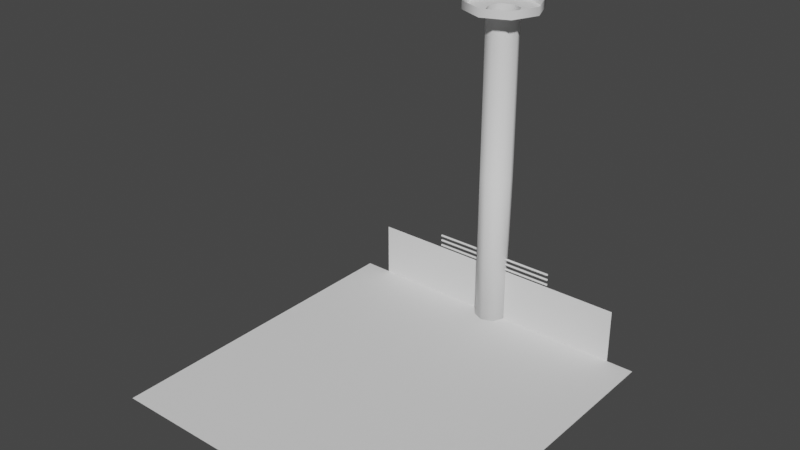 # Source: Pillar1.blend  (saved by Blender 2.93.21; exported with 4.5.12 LTS)
import bpy
from mathutils import Matrix  # noqa: F401  (used for matrix-valued properties, if any)

bpy.ops.wm.read_factory_settings(use_empty=True)
scene = bpy.context.scene
scene.name = 'Scene'

# ---- collections
col_collection = bpy.data.collections.new('Collection'); scene.collection.children.link(col_collection)

# ---- world
world_world = bpy.data.worlds.new('World'); scene.world = world_world
world_world.use_nodes = True; world_world.node_tree.nodes.clear()
_N = world_world.node_tree.nodes; _L = world_world.node_tree.links
n0 = _N.new('ShaderNodeOutputWorld'); n0.name = 'World Output'; n0.location = (300, 300)
n1 = _N.new('ShaderNodeBackground'); n1.name = 'Background'; n1.location = (10, 300)
n1.inputs[0].default_value = (0.05088, 0.05088, 0.05088, 1.0)
_L.new(n1.outputs[0], n0.inputs[0])
n0.is_active_output = True
world_world.color = (0.05088, 0.05088, 0.05088)
world_world.use_sun_shadow = False
world_world.sun_shadow_jitter_overblur = 0.0

# ---- meshes
me_pillar1_mesh = bpy.data.meshes.new('Pillar1_Mesh')
me_pillar1_mesh.from_pydata([(0.0, -0.2, -0.2951), (0.2087, -0.2, -0.2087), (0.2951, -0.2, 8.742e-09), (0.2087, -0.2, 0.2087), (0.0, -0.2, 0.2951), (-0.2087, -0.2, 0.2087), (-0.2951, -0.2, 8.742e-09), (-0.2087, -0.2, -0.2087), (0.0, 5.85, -0.2951), (0.2087, 5.85, -0.2087), (0.2951, 5.85, -2.557e-07), (0.2087, 5.85, 0.2087), (0.0, 5.85, 0.2951), (-0.2087, 5.85, 0.2087), (-0.2951, 5.85, -2.557e-07), (-0.2087, 5.85, -0.2087), (0.4915, 6.0, -0.4915), (0.0, 6.0, -0.6951), (0.0, 5.85, -0.6951), (0.6951, 6.0, -3.116e-07), (0.4915, 6.0, 0.4915), (0.0, 6.0, 0.6951), (-0.4915, 6.0, 0.4915), (-0.6951, 6.0, -3.116e-07), (-0.4915, 6.0, -0.4915), (0.4915, 5.85, -0.4915), (0.6951, 5.85, -3.05e-07), (0.4915, 5.85, 0.4915), (0.0, 5.85, 0.6951), (-0.4915, 5.85, 0.4915), (-0.6951, 5.85, -3.05e-07), (-0.4915, 5.85, -0.4915), (0.2087, 2.825, -0.2087), (0.2951, 2.825, -1.235e-07), (0.2087, 2.825, 0.2087), (0.0, 2.825, 0.2951), (-0.2087, 2.825, 0.2087), (-0.2951, 2.825, -1.235e-07), (-0.2087, 2.825, -0.2087), (0.0, 2.825, -0.2951)], [], [(10, 9, 25, 26), (11, 10, 26, 27), (12, 11, 27, 28), (13, 12, 28, 29), (38, 15, 8, 39), (37, 14, 15, 38), (36, 13, 14, 37), (35, 12, 13, 36), (34, 11, 12, 35), (33, 10, 11, 34), (32, 9, 10, 33), (39, 8, 9, 32), (18, 17, 16, 25), (25, 16, 19, 26), (26, 19, 20, 27), (27, 20, 21, 28), (28, 21, 22, 29), (29, 22, 23, 30), (30, 23, 24, 31), (31, 24, 17, 18), (9, 8, 18, 25), (8, 15, 31, 18), (15, 14, 30, 31), (14, 13, 29, 30), (0, 39, 32, 1), (1, 32, 33, 2), (2, 33, 34, 3), (3, 34, 35, 4), (4, 35, 36, 5), (5, 36, 37, 6), (6, 37, 38, 7), (7, 38, 39, 0)])
me_pillar1_mesh.polygons.foreach_set('use_smooth', [True] * 32)
_k = set([(8, 9), (8, 15), (9, 10), (10, 11), (11, 12), (12, 13), (13, 14), (14, 15), (16, 17), (16, 19), (17, 24), (18, 25), (18, 31), (19, 20), (20, 21), (21, 22), (22, 23), (23, 24), (25, 26), (26, 27), (27, 28), (28, 29), (29, 30), (30, 31)])
me_pillar1_mesh.attributes.new('sharp_edge', 'BOOLEAN', 'EDGE').data.foreach_set('value', [ (min(e.vertices), max(e.vertices)) in _k for e in me_pillar1_mesh.edges])
_uv = me_pillar1_mesh.uv_layers.new(name='UVMap')
_uv.uv.foreach_set('vector', [0.2377, 0.8518, 0.2955, 0.835, 0.3526, 0.9101, 0.2393, 0.9453, 0.1817, 0.8315, 0.2377, 0.8518, 0.2393, 0.9453, 0.1258, 0.9089, 0.1501, 0.7845, 0.1817, 0.8315, 0.1258, 0.9089, 0.05155, 0.8044, 0.7765, 0.8408, 0.813, 0.7925, 0.9106, 0.8159, 0.8331, 0.917, 0.4019, 0.7493, 0.4019, 0.02145, 0.4562, 0.02145, 0.4562, 0.7493, 0.3475, 0.7493, 0.3475, 0.02145, 0.4019, 0.02145, 0.4019, 0.7493, 0.2932, 0.7493, 0.2932, 0.02145, 0.3475, 0.02145, 0.3475, 0.7493, 0.2388, 0.7493, 0.2388, 0.02145, 0.2932, 0.02145, 0.2932, 0.7493, 0.1845, 0.7493, 0.1845, 0.02145, 0.2388, 0.02145, 0.2388, 0.7493, 0.1301, 0.7493, 0.1301, 0.02145, 0.1845, 0.02145, 0.1845, 0.7493, 0.0758, 0.7493, 0.0758, 0.02145, 0.1301, 0.02145, 0.1301, 0.7493, 0.02145, 0.7493, 0.02145, 0.02145, 0.0758, 0.02145, 0.0758, 0.7493, 0.428, 0.8084, 0.4578, 0.8328, 0.3715, 0.9384, 0.3526, 0.9101, 0.3526, 0.9101, 0.3715, 0.9384, 0.2391, 0.9794, 0.2393, 0.9453, 0.2393, 0.9453, 0.2391, 0.9794, 0.1063, 0.9373, 0.1258, 0.9089, 0.1258, 0.9089, 0.1063, 0.9373, 0.01831, 0.8286, 0.05155, 0.8044, 0.9106, 0.8159, 0.9401, 0.8408, 0.8517, 0.9456, 0.8331, 0.917, 0.8331, 0.917, 0.8517, 0.9456, 0.7186, 0.9852, 0.7191, 0.9511, 0.7191, 0.9511, 0.7186, 0.9852, 0.5866, 0.9425, 0.6058, 0.9143, 0.6058, 0.9143, 0.5866, 0.9425, 0.5007, 0.8356, 0.5308, 0.8114, 0.2955, 0.835, 0.3308, 0.7866, 0.428, 0.8084, 0.3526, 0.9101, 0.629, 0.7903, 0.6612, 0.8369, 0.6058, 0.9143, 0.5308, 0.8114, 0.6612, 0.8369, 0.7178, 0.8573, 0.7191, 0.9511, 0.6058, 0.9143, 0.7178, 0.8573, 0.7765, 0.8408, 0.8331, 0.917, 0.7191, 0.9511, 0.4991, 0.7493, 0.4991, 0.02145, 0.5535, 0.02145, 0.5535, 0.7493, 0.5535, 0.7493, 0.5535, 0.02145, 0.6078, 0.02145, 0.6078, 0.7493, 0.6078, 0.7493, 0.6078, 0.02145, 0.6622, 0.02145, 0.6622, 0.7493, 0.6622, 0.7493, 0.6622, 0.02145, 0.7165, 0.02145, 0.7165, 0.7493, 0.7165, 0.7493, 0.7165, 0.02145, 0.7709, 0.02145, 0.7709, 0.7493, 0.7709, 0.7493, 0.7709, 0.02145, 0.8252, 0.02145, 0.8252, 0.7493, 0.8252, 0.7493, 0.8252, 0.02145, 0.8796, 0.02145, 0.8796, 0.7493, 0.8796, 0.7493, 0.8796, 0.02145, 0.9339, 0.02145, 0.9339, 0.7493])
me_pillar1_mesh.use_remesh_fix_poles = True
me_pillar1_mesh.use_remesh_preserve_attributes = False
me_pillar1_mesh.update()
me_pillar1_mesh.normals_split_custom_set([tuple(v) for v in zip(*[iter([0.0, -1.0, -4.256e-07, 0.0, -1.0, -8.513e-07, 0.0, -1.0, -8.513e-07, 0.0, -1.0, -4.256e-07, 0.0, -1.0, -4.256e-07, 0.0, -1.0, -4.256e-07, 0.0, -1.0, -4.256e-07, 0.0, -1.0, -4.256e-07, 0.0, -1.0, 0.0, 0.0, -1.0, -4.256e-07, 0.0, -1.0, -4.256e-07, 0.0, -1.0, 0.0, 0.0, -1.0, 0.0, 0.0, -1.0, 0.0, 0.0, -1.0, 0.0, 0.0, -1.0, 0.0, -0.6692, 0.3229, -0.6692, -0.7071, -3.021e-08, -0.7071, 0.0, -4.577e-08, -1.0, -0.3229, 3.211e-07, -0.9464, -0.9464, 0.3229, -1.502e-07, -1.0, -4.043e-11, -1.643e-07, -0.7071, -3.021e-08, -0.7071, -0.6692, 0.3229, -0.6692, -0.6692, 0.3229, 0.6692, -0.7071, 3.021e-08, 0.7071, -1.0, -4.043e-11, -1.643e-07, -0.9464, 0.3229, -1.502e-07, 0.0, 0.3229, 0.9464, 0.0, 4.577e-08, 1.0, -0.7071, 3.021e-08, 0.7071, -0.6692, 0.3229, 0.6692, 0.6692, 0.3229, 0.6692, 0.7071, 3.021e-08, 0.7071, 0.0, 4.577e-08, 1.0, 0.0, 0.3229, 0.9464, 0.9464, 0.3229, -1.404e-07, 1.0, 4.042e-11, -1.643e-07, 0.7071, 3.021e-08, 0.7071, 0.6692, 0.3229, 0.6692, 0.6692, 0.3229, -0.6692, 0.7071, -3.021e-08, -0.7071, 1.0, 4.042e-11, -1.643e-07, 0.9464, 0.3229, -1.404e-07, -0.3229, 3.211e-07, -0.9464, 0.0, -4.577e-08, -1.0, 0.7071, -3.021e-08, -0.7071, 0.6692, 0.3229, -0.6692, 0.0, 0.0, -1.0, 0.0, 0.0, -1.0, 0.7071, -3.091e-08, -0.7071, 0.7071, -3.091e-08, -0.7071, 0.7071, -3.091e-08, -0.7071, 0.7071, -3.091e-08, -0.7071, 1.0, -3.091e-08, -1.232e-07, 1.0, -3.091e-08, -4.107e-08, 1.0, -3.091e-08, -4.107e-08, 1.0, -3.091e-08, -1.232e-07, 0.7071, 0.0, 0.7071, 0.7071, 0.0, 0.7071, 0.7071, 0.0, 0.7071, 0.7071, 0.0, 0.7071, 0.0, 0.0, 1.0, 0.0, 0.0, 1.0, 0.0, 0.0, 1.0, 0.0, 0.0, 1.0, -0.7071, 3.091e-08, 0.7071, -0.7071, 3.091e-08, 0.7071, -0.7071, 3.091e-08, 0.7071, -0.7071, 3.091e-08, 0.7071, -1.0, 3.091e-08, -1.232e-07, -1.0, 3.091e-08, -4.107e-08, -1.0, 3.091e-08, -4.107e-08, -1.0, 3.091e-08, -1.232e-07, -0.7071, 0.0, -0.7071, -0.7071, 0.0, -0.7071, -0.7071, 0.0, -0.7071, -0.7071, 0.0, -0.7071, 0.0, 0.0, -1.0, 0.0, 0.0, -1.0, 0.0, -1.0, -8.513e-07, 0.0, -1.0, -1.703e-06, 0.0, -1.0, -1.703e-06, 0.0, -1.0, -8.513e-07, 0.0, -1.0, -1.703e-06, 0.0, -1.0, -4.256e-07, 0.0, -1.0, -4.256e-07, 0.0, -1.0, -1.703e-06, 0.0, -1.0, -4.256e-07, 0.0, -1.0, 4.256e-07, 0.0, -1.0, 4.256e-07, 0.0, -1.0, -4.256e-07, 0.0, -1.0, 4.256e-07, 0.0, -1.0, 0.0, 0.0, -1.0, 0.0, 0.0, -1.0, 4.256e-07, 3.024e-05, -0.6303, -0.7764, -0.3229, 3.211e-07, -0.9464, 0.6692, 0.3229, -0.6692, 0.5491, -0.6303, -0.5489, 0.5491, -0.6303, -0.5489, 0.6692, 0.3229, -0.6692, 0.9464, 0.3229, -1.404e-07, 0.7764, -0.6303, 3.02e-05, 0.7764, -0.6303, 3.02e-05, 0.9464, 0.3229, -1.404e-07, 0.6692, 0.3229, 0.6692, 0.549, -0.6303, 0.549, 0.549, -0.6303, 0.549, 0.6692, 0.3229, 0.6692, 0.0, 0.3229, 0.9464, -3.022e-05, -0.6303, 0.7764, -3.022e-05, -0.6303, 0.7764, 0.0, 0.3229, 0.9464, -0.6692, 0.3229, 0.6692, -0.549, -0.6303, 0.549, -0.549, -0.6303, 0.549, -0.6692, 0.3229, 0.6692, -0.9464, 0.3229, -1.502e-07, -0.7764, -0.6303, -3.027e-05, -0.7764, -0.6303, -3.027e-05, -0.9464, 0.3229, -1.502e-07, -0.6692, 0.3229, -0.6692, -0.5489, -0.6303, -0.5491, -0.5489, -0.6303, -0.5491, -0.6692, 0.3229, -0.6692, -0.3229, 3.211e-07, -0.9464, 3.024e-05, -0.6303, -0.7764])] * 3)])
me_cube_conveyor_sorter_mesh = bpy.data.meshes.new('Cube Conveyor Sorter_Mesh')
me_cube_conveyor_sorter_mesh.from_pydata([(0.1422, 0.1344, 0.01562), (0.1422, 0.1656, 0.01562), (0.1422, 0.1344, -0.01563), (0.1422, 0.1656, -0.01563), (1.181, 0.1344, 0.01562), (1.181, 0.1656, 0.01562), (1.181, 0.1344, -0.01563), (1.181, 0.1656, -0.01563), (0.1415, 0.2344, 0.01562), (0.1415, 0.2656, 0.01562), (0.1415, 0.2344, -0.01563), (0.1415, 0.2656, -0.01563), (1.181, 0.2344, 0.01562), (1.181, 0.2656, 0.01562), (1.181, 0.2344, -0.01563), (1.181, 0.2656, -0.01563), (0.1436, 0.03437, 0.01562), (0.1436, 0.06562, 0.01562), (0.1436, 0.03437, -0.01563), (0.1436, 0.06562, -0.01563), (1.181, 0.03437, 0.01562), (1.181, 0.06562, 0.01562), (1.181, 0.03437, -0.01563), (1.181, 0.06562, -0.01563), (0.1375, 6.557e-09, 0.15), (0.1375, 0.2625, 0.15), (0.1375, -6.557e-09, -0.15), (0.1375, 0.2625, -0.15), (0.175, -6.557e-09, -0.15), (0.175, 0.3, -0.15), (0.175, 0.3, 0.15), (0.175, 6.557e-09, 0.15), (0.6614, 0.2344, -0.01563), (0.6614, 0.2656, -0.01563), (0.6614, 0.2344, 0.01562), (0.6614, 0.2656, 0.01562), (0.6617, 0.1344, -0.01563), (0.6617, 0.1656, -0.01563), (0.6617, 0.1344, 0.01562), (0.6617, 0.1656, 0.01562), (0.6624, 0.03437, -0.01563), (0.6624, 0.06562, -0.01563), (0.6624, 0.03437, 0.01562), (0.6624, 0.06562, 0.01562), (-0.1422, 0.1344, 0.01562), (-0.1422, 0.1656, 0.01562), (-0.1422, 0.1344, -0.01563), (-0.1422, 0.1656, -0.01563), (-1.181, 0.1344, 0.01562), (-1.181, 0.1656, 0.01562), (-1.181, 0.1344, -0.01563), (-1.181, 0.1656, -0.01563), (-0.1415, 0.2344, 0.01562), (-0.1415, 0.2656, 0.01562), (-0.1415, 0.2344, -0.01563), (-0.1415, 0.2656, -0.01563), (-1.181, 0.2344, 0.01562), (-1.181, 0.2656, 0.01562), (-1.181, 0.2344, -0.01563), (-1.181, 0.2656, -0.01563), (-0.1436, 0.03437, 0.01562), (-0.1436, 0.06562, 0.01562), (-0.1436, 0.03437, -0.01563), (-0.1436, 0.06562, -0.01563), (-1.181, 0.03437, 0.01562), (-1.181, 0.06562, 0.01562), (-1.181, 0.03437, -0.01563), (-1.181, 0.06562, -0.01563), (-0.1375, 6.557e-09, 0.15), (-0.1375, 0.2625, 0.15), (-0.1375, -6.557e-09, -0.15), (-0.1375, 0.2625, -0.15), (-0.175, -6.557e-09, -0.15), (-0.175, 0.3, -0.15), (-0.175, 0.3, 0.15), (-0.175, 6.557e-09, 0.15), (-0.6614, 0.2344, -0.01563), (-0.6614, 0.2656, -0.01563), (-0.6614, 0.2344, 0.01562), (-0.6614, 0.2656, 0.01562), (-0.6617, 0.1344, -0.01563), (-0.6617, 0.1656, -0.01563), (-0.6617, 0.1344, 0.01562), (-0.6617, 0.1656, 0.01562), (-0.6624, 0.03437, -0.01563), (-0.6624, 0.06562, -0.01563), (-0.6624, 0.03437, 0.01562), (-0.6624, 0.06562, 0.01562)], [], [(32, 33, 15, 14), (36, 37, 7, 6), (42, 43, 17, 16), (38, 39, 1, 0), (36, 6, 4, 38), (37, 3, 1, 39), (40, 41, 23, 22), (34, 35, 9, 8), (32, 14, 12, 34), (33, 11, 9, 35), (40, 22, 20, 42), (41, 19, 17, 43), (28, 29, 30, 31), (26, 28, 31, 24), (26, 27, 29, 28), (25, 24, 31, 30), (71, 73, 29, 27), (74, 30, 29, 73), (25, 69, 71, 27), (27, 26, 24, 25), (15, 33, 35, 13), (10, 32, 34, 8), (12, 13, 35, 34), (10, 11, 33, 32), (7, 37, 39, 5), (2, 36, 38, 0), (4, 5, 39, 38), (2, 3, 37, 36), (23, 41, 43, 21), (18, 40, 42, 16), (18, 19, 41, 40), (20, 21, 43, 42), (76, 58, 59, 77), (80, 50, 51, 81), (86, 60, 61, 87), (82, 44, 45, 83), (80, 82, 48, 50), (81, 83, 45, 47), (84, 66, 67, 85), (78, 52, 53, 79), (76, 78, 56, 58), (77, 79, 53, 55), (84, 86, 64, 66), (85, 87, 61, 63), (72, 75, 74, 73), (70, 68, 75, 72), (70, 72, 73, 71), (69, 74, 75, 68), (71, 69, 68, 70), (59, 57, 79, 77), (54, 52, 78, 76), (56, 78, 79, 57), (54, 76, 77, 55), (51, 49, 83, 81), (46, 44, 82, 80), (48, 82, 83, 49), (46, 80, 81, 47), (67, 65, 87, 85), (62, 60, 86, 84), (62, 84, 85, 63), (64, 86, 87, 65), (30, 74, 69, 25)])
me_cube_conveyor_sorter_mesh.polygons.foreach_set('use_smooth', [True] * 62)
_k = set([(24, 25), (24, 26), (24, 31), (25, 27), (25, 69), (26, 27), (26, 28), (27, 71), (28, 29), (28, 31), (29, 30), (29, 73), (30, 31), (30, 74), (68, 69), (68, 70), (68, 75), (69, 71), (70, 71), (70, 72), (72, 73), (72, 75), (73, 74), (74, 75)])
me_cube_conveyor_sorter_mesh.attributes.new('sharp_edge', 'BOOLEAN', 'EDGE').data.foreach_set('value', [ (min(e.vertices), max(e.vertices)) in _k for e in me_cube_conveyor_sorter_mesh.edges])
_uv = me_cube_conveyor_sorter_mesh.uv_layers.new(name='UVMap')
_uv.uv.foreach_set('vector', [0.791, 0.02056, 0.8118, 0.02056, 0.8118, 0.3678, 0.791, 0.3678, 0.7896, 0.3903, 0.8105, 0.3903, 0.8105, 0.7373, 0.7896, 0.7373, 0.9624, 0.8928, 0.9624, 0.9136, 0.6158, 0.9136, 0.6158, 0.8928, 0.9661, 0.7426, 0.9453, 0.7426, 0.9453, 0.3956, 0.9661, 0.3956, 0.8731, 0.3903, 0.8731, 0.7373, 0.8523, 0.7373, 0.8523, 0.3903, 0.9244, 0.7426, 0.9244, 0.3956, 0.9453, 0.3956, 0.9453, 0.7426, 0.5642, 0.01977, 0.585, 0.01977, 0.585, 0.3664, 0.5642, 0.3664, 0.9693, 0.7906, 0.9693, 0.8115, 0.622, 0.8115, 0.622, 0.7906, 0.8745, 0.02056, 0.8745, 0.3678, 0.8536, 0.3678, 0.8536, 0.02056, 0.9693, 0.8323, 0.622, 0.8323, 0.622, 0.8115, 0.9693, 0.8115, 0.6477, 0.01977, 0.6477, 0.3664, 0.6268, 0.3664, 0.6268, 0.01977, 0.9624, 0.9345, 0.6158, 0.9345, 0.6158, 0.9136, 0.9624, 0.9136, 0.3482, 0.4716, 0.3482, 0.2712, 0.5486, 0.2712, 0.5486, 0.4716, 0.2718, 0.1231, 0.2718, 0.1482, 0.07141, 0.1482, 0.07141, 0.1231, 0.1125, 0.285, 0.2879, 0.285, 0.3129, 0.3101, 0.1125, 0.3101, 0.04251, 0.2262, 0.2179, 0.2262, 0.2179, 0.2512, 0.01746, 0.2512, 0.2879, 0.1013, 0.3129, 0.07627, 0.3129, 0.3101, 0.2879, 0.285, 0.5352, 0.01261, 0.5352, 0.2464, 0.3348, 0.2464, 0.3348, 0.01261, 0.3548, 0.494, 0.5385, 0.494, 0.5385, 0.6944, 0.3548, 0.6944, 0.1292, 0.7346, 0.1292, 0.5592, 0.3296, 0.5592, 0.3296, 0.7346, 0.8118, 0.3678, 0.8118, 0.02056, 0.8327, 0.02056, 0.8327, 0.3678, 0.622, 0.7697, 0.9693, 0.7697, 0.9693, 0.7906, 0.622, 0.7906, 0.8536, 0.3678, 0.8327, 0.3678, 0.8327, 0.02056, 0.8536, 0.02056, 0.622, 0.8532, 0.622, 0.8323, 0.9693, 0.8323, 0.9693, 0.8532, 0.8105, 0.7373, 0.8105, 0.3903, 0.8314, 0.3903, 0.8314, 0.7373, 0.987, 0.3956, 0.987, 0.7426, 0.9661, 0.7426, 0.9661, 0.3956, 0.8523, 0.7373, 0.8314, 0.7373, 0.8314, 0.3903, 0.8523, 0.3903, 0.9035, 0.3956, 0.9244, 0.3956, 0.9244, 0.7426, 0.9035, 0.7426, 0.585, 0.3664, 0.585, 0.01977, 0.6059, 0.01977, 0.6059, 0.3664, 0.6158, 0.8719, 0.9624, 0.8719, 0.9624, 0.8928, 0.6158, 0.8928, 0.6158, 0.9554, 0.6158, 0.9345, 0.9624, 0.9345, 0.9624, 0.9554, 0.6268, 0.3664, 0.6059, 0.3664, 0.6059, 0.01977, 0.6268, 0.01977, 0.6771, 0.3678, 0.6771, 0.02056, 0.6979, 0.02056, 0.6979, 0.3678, 0.7566, 0.3903, 0.7566, 0.7373, 0.7357, 0.7373, 0.7357, 0.3903, 0.3362, 0.9494, 0.02544, 0.7958, 0.03469, 0.7771, 0.3454, 0.9307, 0.9622, 0.01791, 0.9622, 0.365, 0.9413, 0.365, 0.9413, 0.01791, 0.6731, 0.3903, 0.694, 0.3903, 0.694, 0.7373, 0.6731, 0.7373, 0.9204, 0.01791, 0.9413, 0.01791, 0.9413, 0.365, 0.9204, 0.365, 0.6463, 0.392, 0.6463, 0.7386, 0.6254, 0.7386, 0.6254, 0.392, 0.07921, 0.2861, 0.07921, 0.6334, 0.05834, 0.6334, 0.05834, 0.2861, 0.7606, 0.3678, 0.7397, 0.3678, 0.7397, 0.02056, 0.7606, 0.02056, 0.03746, 0.2861, 0.05834, 0.2861, 0.05834, 0.6334, 0.03746, 0.6334, 0.5628, 0.392, 0.5837, 0.392, 0.5837, 0.7386, 0.5628, 0.7386, 0.3547, 0.9119, 0.3454, 0.9307, 0.03469, 0.7771, 0.04393, 0.7584, 0.1146, 0.5289, 0.1146, 0.3284, 0.3151, 0.3284, 0.315, 0.5289, 0.2633, 0.2004, 0.06286, 0.2004, 0.06286, 0.1753, 0.2633, 0.1753, 0.1125, 0.1013, 0.1125, 0.07627, 0.3129, 0.07627, 0.2879, 0.1013, 0.04251, 0.04249, 0.01746, 0.01743, 0.2179, 0.01743, 0.2179, 0.04249, 0.438, 0.9758, 0.3457, 0.7979, 0.5013, 0.7171, 0.5937, 0.895, 0.6979, 0.02056, 0.7188, 0.02056, 0.7188, 0.3678, 0.6979, 0.3678, 0.1001, 0.6334, 0.07921, 0.6334, 0.07921, 0.2861, 0.1001, 0.2861, 0.7397, 0.02056, 0.7397, 0.3678, 0.7188, 0.3678, 0.7188, 0.02056, 0.01659, 0.6334, 0.01659, 0.2861, 0.03746, 0.2861, 0.03746, 0.6334, 0.7357, 0.7373, 0.7148, 0.7373, 0.7148, 0.3903, 0.7357, 0.3903, 0.983, 0.365, 0.9622, 0.365, 0.9622, 0.01791, 0.983, 0.01791, 0.694, 0.7373, 0.694, 0.3903, 0.7148, 0.3903, 0.7148, 0.7373, 0.8995, 0.365, 0.8995, 0.01791, 0.9204, 0.01791, 0.9204, 0.365, 0.6254, 0.7386, 0.6046, 0.7386, 0.6046, 0.392, 0.6254, 0.392, 0.01619, 0.8145, 0.02544, 0.7958, 0.3362, 0.9494, 0.3269, 0.9681, 0.05318, 0.7397, 0.3639, 0.8932, 0.3547, 0.9119, 0.04393, 0.7584, 0.5837, 0.7386, 0.5837, 0.392, 0.6046, 0.392, 0.6046, 0.7386, 0.01746, 0.2512, 0.01746, 0.01743, 0.04251, 0.04249, 0.04251, 0.2262])
me_cube_conveyor_sorter_mesh.use_remesh_fix_poles = True
me_cube_conveyor_sorter_mesh.use_remesh_preserve_attributes = False
me_cube_conveyor_sorter_mesh.update()
me_cube_conveyor_sorter_mesh.normals_split_custom_set([tuple(v) for v in zip(*[iter([0.0, -0.7071, -0.7071, 0.0, 0.7071, -0.7071, 0.0, 0.7071, -0.7071, 0.0, -0.7071, -0.7071, 0.0, -0.7071, -0.7071, 0.0, 0.7071, -0.7071, 0.0, 0.7071, -0.7071, 0.0, -0.7071, -0.7071, 0.0, -0.7071, 0.7071, 0.0, 0.7071, 0.7071, 0.0, 0.7071, 0.7071, 0.0, -0.7071, 0.7071, 0.0, -0.7071, 0.7071, 0.0, 0.7071, 0.7071, 0.0, 0.7071, 0.7071, 0.0, -0.7071, 0.7071, 0.0, -0.7071, -0.7071, 0.0, -0.7071, -0.7071, 0.0, -0.7071, 0.7071, 0.0, -0.7071, 0.7071, 0.0, 0.7071, -0.7071, 0.0, 0.7071, -0.7071, 0.0, 0.7071, 0.7071, 0.0, 0.7071, 0.7071, 0.0, -0.7071, -0.7071, 0.0, 0.7071, -0.7071, 0.0, 0.7071, -0.7071, 0.0, -0.7071, -0.7071, 0.0, -0.7071, 0.7071, 0.0, 0.7071, 0.7071, 0.0, 0.7071, 0.7071, 0.0, -0.7071, 0.7071, 0.0, -0.7071, -0.7071, 0.0, -0.7071, -0.7071, 0.0, -0.7071, 0.7071, 0.0, -0.7071, 0.7071, 0.0, 0.7071, -0.7071, 0.0, 0.7071, -0.7071, 0.0, 0.7071, 0.7071, 0.0, 0.7071, 0.7071, 0.0, -0.7071, -0.7071, 0.0, -0.7071, -0.7071, 0.0, -0.7071, 0.7071, 0.0, -0.7071, 0.7071, 0.0, 0.7071, -0.7071, 0.0, 0.7071, -0.7071, 0.0, 0.7071, 0.7071, 0.0, 0.7071, 0.7071, 1.0, 1.242e-08, 0.0, 0.9725, -0.1647, 0.1647, 0.9725, -0.06027, -0.2249, 1.0, 1.242e-08, 0.0, 0.0, -1.0, 4.371e-08, 0.0, -1.0, 4.371e-08, 0.0, -1.0, 4.371e-08, 0.0, -1.0, 4.371e-08, 0.0, -5.298e-08, -1.0, 0.1069, 0.1069, -0.9885, -0.1647, -0.1647, -0.9725, 0.0, -5.298e-08, -1.0, -0.1225, 0.08869, 0.9885, 0.0, 5.298e-08, 1.0, 0.0, 5.298e-08, 1.0, -0.06027, -0.2249, 0.9725, -0.1069, 0.1069, -0.9885, 0.2249, -0.06027, -0.9725, -0.1647, -0.1647, -0.9725, 0.1069, 0.1069, -0.9885, 0.06027, 0.9725, -0.2249, -0.2249, 0.9725, -0.06027, -0.1647, 0.9725, 0.1647, 0.06027, 0.9725, 0.2249, -0.03136, -0.9885, -0.148, 0.0, -0.9885, -0.1512, 0.1069, -0.9885, 0.1069, -0.1069, -0.9885, 0.1069, -0.9885, -0.1069, 0.1069, -1.0, 5.464e-07, 4.967e-08, -1.0, 5.464e-07, 4.967e-08, -0.9885, -0.148, -0.03136, 0.0, 0.7071, -0.7071, 0.0, 0.7071, -0.7071, 0.0, 0.7071, 0.7071, 0.0, 0.7071, 0.7071, 0.0, -0.7071, -0.7071, 0.0, -0.7071, -0.7071, 0.0, -0.7071, 0.7071, 0.0, -0.7071, 0.7071, 0.0, -0.7071, 0.7071, 0.0, 0.7071, 0.7071, 0.0, 0.7071, 0.7071, 0.0, -0.7071, 0.7071, 0.0, -0.7071, -0.7071, 0.0, 0.7071, -0.7071, 0.0, 0.7071, -0.7071, 0.0, -0.7071, -0.7071, 0.0, 0.7071, -0.7071, 0.0, 0.7071, -0.7071, 0.0, 0.7071, 0.7071, 0.0, 0.7071, 0.7071, 0.0, -0.7071, -0.7071, 0.0, -0.7071, -0.7071, 0.0, -0.7071, 0.7071, 0.0, -0.7071, 0.7071, 0.0, -0.7071, 0.7071, 0.0, 0.7071, 0.7071, 0.0, 0.7071, 0.7071, 0.0, -0.7071, 0.7071, 0.0, -0.7071, -0.7071, 0.0, 0.7071, -0.7071, 0.0, 0.7071, -0.7071, 0.0, -0.7071, -0.7071, 0.0, 0.7071, -0.7071, 0.0, 0.7071, -0.7071, 0.0, 0.7071, 0.7071, 0.0, 0.7071, 0.7071, 0.0, -0.7071, -0.7071, 0.0, -0.7071, -0.7071, 0.0, -0.7071, 0.7071, 0.0, -0.7071, 0.7071, 0.0, -0.7071, -0.7071, 0.0, 0.7071, -0.7071, 0.0, 0.7071, -0.7071, 0.0, -0.7071, -0.7071, 0.0, -0.7071, 0.7071, 0.0, 0.7071, 0.7071, 0.0, 0.7071, 0.7071, 0.0, -0.7071, 0.7071, 0.0, -0.7071, -0.7071, 0.0, -0.7071, -0.7071, 0.0, 0.7071, -0.7071, 0.0, 0.7071, -0.7071, 0.0, -0.7071, -0.7071, 0.0, -0.7071, -0.7071, 0.0, 0.7071, -0.7071, 0.0, 0.7071, -0.7071, 0.0, -0.7071, 0.7071, 0.0, -0.7071, 0.7071, 0.0, 0.7071, 0.7071, 0.0, 0.7071, 0.7071, 0.0, -0.7071, 0.7071, 0.0, -0.7071, 0.7071, 0.0, 0.7071, 0.7071, 0.0, 0.7071, 0.7071, 0.0, -0.7071, -0.7071, 0.0, -0.7071, 0.7071, 0.0, -0.7071, 0.7071, 0.0, -0.7071, -0.7071, 0.0, 0.7071, -0.7071, 0.0, 0.7071, 0.7071, 0.0, 0.7071, 0.7071, 0.0, 0.7071, -0.7071, 0.0, -0.7071, -0.7071, 0.0, -0.7071, -0.7071, 0.0, 0.7071, -0.7071, 0.0, 0.7071, -0.7071, 0.0, -0.7071, 0.7071, 0.0, -0.7071, 0.7071, 0.0, 0.7071, 0.7071, 0.0, 0.7071, 0.7071, 0.0, -0.7071, -0.7071, 0.0, -0.7071, 0.7071, 0.0, -0.7071, 0.7071, 0.0, -0.7071, -0.7071, 0.0, 0.7071, -0.7071, 0.0, 0.7071, 0.7071, 0.0, 0.7071, 0.7071, 0.0, 0.7071, -0.7071, 0.0, -0.7071, -0.7071, 0.0, -0.7071, 0.7071, 0.0, -0.7071, 0.7071, 0.0, -0.7071, -0.7071, 0.0, 0.7071, -0.7071, 0.0, 0.7071, 0.7071, 0.0, 0.7071, 0.7071, 0.0, 0.7071, -0.7071, -1.0, 0.0, 0.0, -1.0, 0.0, 0.0, -0.9725, -0.2249, -0.06027, -0.9725, -0.2249, 0.06027, 0.0, -1.0, 4.371e-08, 0.0, -1.0, 4.371e-08, 0.0, -1.0, 4.371e-08, 0.0, -1.0, 4.371e-08, -1.325e-07, -5.298e-08, -1.0, -1.325e-07, -5.298e-08, -1.0, 0.2249, -0.06027, -0.9725, -0.1069, 0.1069, -0.9885, 0.1512, 2.619e-08, 0.9885, 0.2249, -0.06027, 0.9725, 0.0, 5.298e-08, 1.0, 0.0, 5.298e-08, 1.0, 0.9885, -0.1069, 0.1069, 0.9885, -0.1512, 5.768e-08, 1.0, 5.677e-07, 4.967e-08, 1.0, 5.677e-07, 4.967e-08, 0.0, 0.7071, -0.7071, 0.0, 0.7071, 0.7071, 0.0, 0.7071, 0.7071, 0.0, 0.7071, -0.7071, 0.0, -0.7071, -0.7071, 0.0, -0.7071, 0.7071, 0.0, -0.7071, 0.7071, 0.0, -0.7071, -0.7071, 0.0, -0.7071, 0.7071, 0.0, -0.7071, 0.7071, 0.0, 0.7071, 0.7071, 0.0, 0.7071, 0.7071, 0.0, -0.7071, -0.7071, 0.0, -0.7071, -0.7071, 0.0, 0.7071, -0.7071, 0.0, 0.7071, -0.7071, 0.0, 0.7071, -0.7071, 0.0, 0.7071, 0.7071, 0.0, 0.7071, 0.7071, 0.0, 0.7071, -0.7071, 0.0, -0.7071, -0.7071, 0.0, -0.7071, 0.7071, 0.0, -0.7071, 0.7071, 0.0, -0.7071, -0.7071, 0.0, -0.7071, 0.7071, 0.0, -0.7071, 0.7071, 0.0, 0.7071, 0.7071, 0.0, 0.7071, 0.7071, 0.0, -0.7071, -0.7071, 0.0, -0.7071, -0.7071, 0.0, 0.7071, -0.7071, 0.0, 0.7071, -0.7071, 0.0, 0.7071, -0.7071, 0.0, 0.7071, 0.7071, 0.0, 0.7071, 0.7071, 0.0, 0.7071, -0.7071, 0.0, -0.7071, -0.7071, 0.0, -0.7071, 0.7071, 0.0, -0.7071, 0.7071, 0.0, -0.7071, -0.7071, 0.0, -0.7071, -0.7071, 0.0, -0.7071, -0.7071, 0.0, 0.7071, -0.7071, 0.0, 0.7071, -0.7071, 0.0, -0.7071, 0.7071, 0.0, -0.7071, 0.7071, 0.0, 0.7071, 0.7071, 0.0, 0.7071, 0.7071, -0.06027, -0.2249, 0.9725, 0.2249, -0.06027, 0.9725, 0.1512, 2.619e-08, 0.9885, -0.1225, 0.08869, 0.9885])] * 3)])
me_wall1_mesh = bpy.data.meshes.new('Wall1_Mesh')
me_wall1_mesh.from_pydata([(-0.5, 1.0, -3.04e-07), (0.5, 1.0, -3.04e-07), (-0.5, 7.121e-15, 2.186e-08), (0.5, 7.121e-15, 2.186e-08), (0.5, 1.0, -3.04e-07), (1.5, 1.0, -3.04e-07), (0.5, 7.121e-15, 2.186e-08), (1.5, 7.121e-15, 2.186e-08), (-1.5, 1.0, -3.04e-07), (-0.5, 1.0, -3.04e-07), (-1.5, 7.121e-15, 2.186e-08), (-0.5, 7.121e-15, 2.186e-08), (-2.5, 1.0, -3.04e-07), (-1.5, 1.0, -3.04e-07), (-2.5, 7.121e-15, 2.186e-08), (-1.5, 7.121e-15, 2.186e-08), (1.5, 1.0, -3.04e-07), (2.5, 1.0, -3.04e-07), (1.5, 7.121e-15, 2.186e-08), (2.5, 7.121e-15, 2.186e-08)], [], [(0, 2, 3, 1), (4, 6, 7, 5), (8, 10, 11, 9), (12, 14, 15, 13), (16, 18, 19, 17)])
_uv = me_wall1_mesh.uv_layers.new(name='UVMap')
_uv.uv.foreach_set('vector', [0.0, 0.0, 0.0, 1.0, 1.0, 1.0, 1.0, 0.0, 0.0, 0.0, 0.0, 1.0, 1.0, 1.0, 1.0, 0.0, 0.0, 0.0, 0.0, 1.0, 1.0, 1.0, 1.0, 0.0, 0.0, 0.0, 0.0, 1.0, 1.0, 1.0, 1.0, 0.0, 0.0, 0.0, 0.0, 1.0, 1.0, 1.0, 1.0, 0.0])
me_wall1_mesh.use_remesh_fix_poles = True
me_wall1_mesh.use_remesh_preserve_attributes = False
me_wall1_mesh.update()
me_roof1_mesh = bpy.data.meshes.new('Roof1_Mesh')
me_roof1_mesh.from_pydata([(-1.0, -4.768e-07, 2.0), (1.0, -4.768e-07, 2.0), (-1.0, -9.537e-07, 4.0), (1.0, -9.537e-07, 4.0), (1.0, -4.768e-07, 2.0), (-1.0, -4.768e-07, 2.0), (1.0, 0.0, 0.0), (-1.0, 0.0, 0.0), (1.0, -4.768e-07, 2.0), (3.0, -4.768e-07, 2.0), (1.0, -9.537e-07, 4.0), (3.0, -9.537e-07, 4.0), (-3.0, -4.768e-07, 2.0), (-1.0, -4.768e-07, 2.0), (-3.0, -9.537e-07, 4.0), (-1.0, -9.537e-07, 4.0), (1.0, 0.0, 0.0), (3.0, 0.0, 0.0), (1.0, -4.768e-07, 2.0), (3.0, -4.768e-07, 2.0), (-3.0, 0.0, 0.0), (-1.0, 0.0, 0.0), (-3.0, -4.768e-07, 2.0), (-1.0, -4.768e-07, 2.0), (-1.0, -9.537e-07, 4.0), (1.0, -9.537e-07, 4.0), (-1.0, -1.431e-06, 6.0), (1.0, -1.431e-06, 6.0), (1.0, -9.537e-07, 4.0), (3.0, -9.537e-07, 4.0), (1.0, -1.431e-06, 6.0), (3.0, -1.431e-06, 6.0), (-3.0, -9.537e-07, 4.0), (-1.0, -9.537e-07, 4.0), (-3.0, -1.431e-06, 6.0), (-1.0, -1.431e-06, 6.0)], [], [(0, 1, 3, 2), (7, 6, 4, 5), (8, 9, 11, 10), (12, 13, 15, 14), (16, 17, 19, 18), (20, 21, 23, 22), (24, 25, 27, 26), (28, 29, 31, 30), (32, 33, 35, 34)])
_uv = me_roof1_mesh.uv_layers.new(name='UVMap')
_uv.uv.foreach_set('vector', [0.0, 0.0, 1.0, 0.0, 1.0, 1.0, 0.0, 1.0, 0.0, 0.0, 1.0, 0.0, 1.0, 1.0, 0.0, 1.0, 0.0, 0.0, 1.0, 0.0, 1.0, 1.0, 0.0, 1.0, 0.0, 0.0, 1.0, 0.0, 1.0, 1.0, 0.0, 1.0, 0.0, 0.0, 1.0, 0.0, 1.0, 1.0, 0.0, 1.0, 0.0, 0.0, 1.0, 0.0, 1.0, 1.0, 0.0, 1.0, 0.0, 0.0, 1.0, 0.0, 1.0, 1.0, 0.0, 1.0, 0.0, 0.0, 1.0, 0.0, 1.0, 1.0, 0.0, 1.0, 0.0, 0.0, 1.0, 0.0, 1.0, 1.0, 0.0, 1.0])
me_roof1_mesh.use_remesh_fix_poles = True
me_roof1_mesh.use_remesh_preserve_attributes = False
me_roof1_mesh.update()

# ---- objects
ob_pillar1 = bpy.data.objects.new('Pillar1', me_pillar1_mesh)
ob_cube_conveyor_sorter = bpy.data.objects.new('Cube Conveyor Sorter', me_cube_conveyor_sorter_mesh)
ob_wall1 = bpy.data.objects.new('Wall1', me_wall1_mesh)
ob_roof1 = bpy.data.objects.new('Roof1', me_roof1_mesh)

# ---- transforms, parenting, visibility, modifiers, constraints
ob_pillar1.location = (0.0, 0.0, 0.0)
ob_pillar1.rotation_euler = (1.571, -0.0, 0.0)
ob_cube_conveyor_sorter.location = (0.0, 0.0, 1.0)
ob_cube_conveyor_sorter.rotation_euler = (1.571, -0.0, 0.0)
ob_cube_conveyor_sorter.color = (0.8, 0.8, 0.8, 1.0)
ob_wall1.location = (0.0, 0.0, 0.0)
ob_wall1.rotation_euler = (1.571, -0.0, 0.0)
ob_roof1.location = (0.0, 0.0, 0.0)
ob_roof1.rotation_euler = (1.571, -0.0, 0.0)

# ---- collection membership
col_collection.objects.link(ob_pillar1)
col_collection.objects.link(ob_cube_conveyor_sorter)
col_collection.objects.link(ob_wall1)
col_collection.objects.link(ob_roof1)

# ---- scene / render settings (as saved in the file)
scene.frame_start = 1; scene.frame_end = 250; scene.frame_set(1)
scene.render.engine = 'BLENDER_EEVEE_NEXT'
scene.cycles.use_denoising = False
scene.cycles.samples = 128
scene.cycles.sampling_pattern = 'TABULATED_SOBOL'
scene.cycles.use_adaptive_sampling = False
scene.cycles.use_light_tree = False
scene.view_settings.view_transform = 'Filmic'
bpy.context.view_layer.update()

# ---- added for rendering (the .blend has no active camera and no usable light): camera, sun
cam_auto = bpy.data.cameras.new('AutoCamera')
cam_auto.lens = 50.0
cam_auto.sensor_width = 36.0
cam_auto.clip_end = 1000.0
ob_auto_camera = bpy.data.objects.new('AutoCamera', cam_auto)
scene.collection.objects.link(ob_auto_camera)
ob_auto_camera.location = (10.1042, -14.7775, 10.9834)
ob_auto_camera.rotation_euler = (1.09748, -7.21219e-08, 0.694738)
scene.camera = ob_auto_camera
light_auto_sun = bpy.data.lights.new('AutoSun', 'SUN')
light_auto_sun.energy = 3.0
light_auto_sun.angle = 0.0523599
ob_auto_sun = bpy.data.objects.new('AutoSun', light_auto_sun)
scene.collection.objects.link(ob_auto_sun)
ob_auto_sun.rotation_euler = (0.872665, 0.174533, 0.523599)
bpy.context.view_layer.update()
